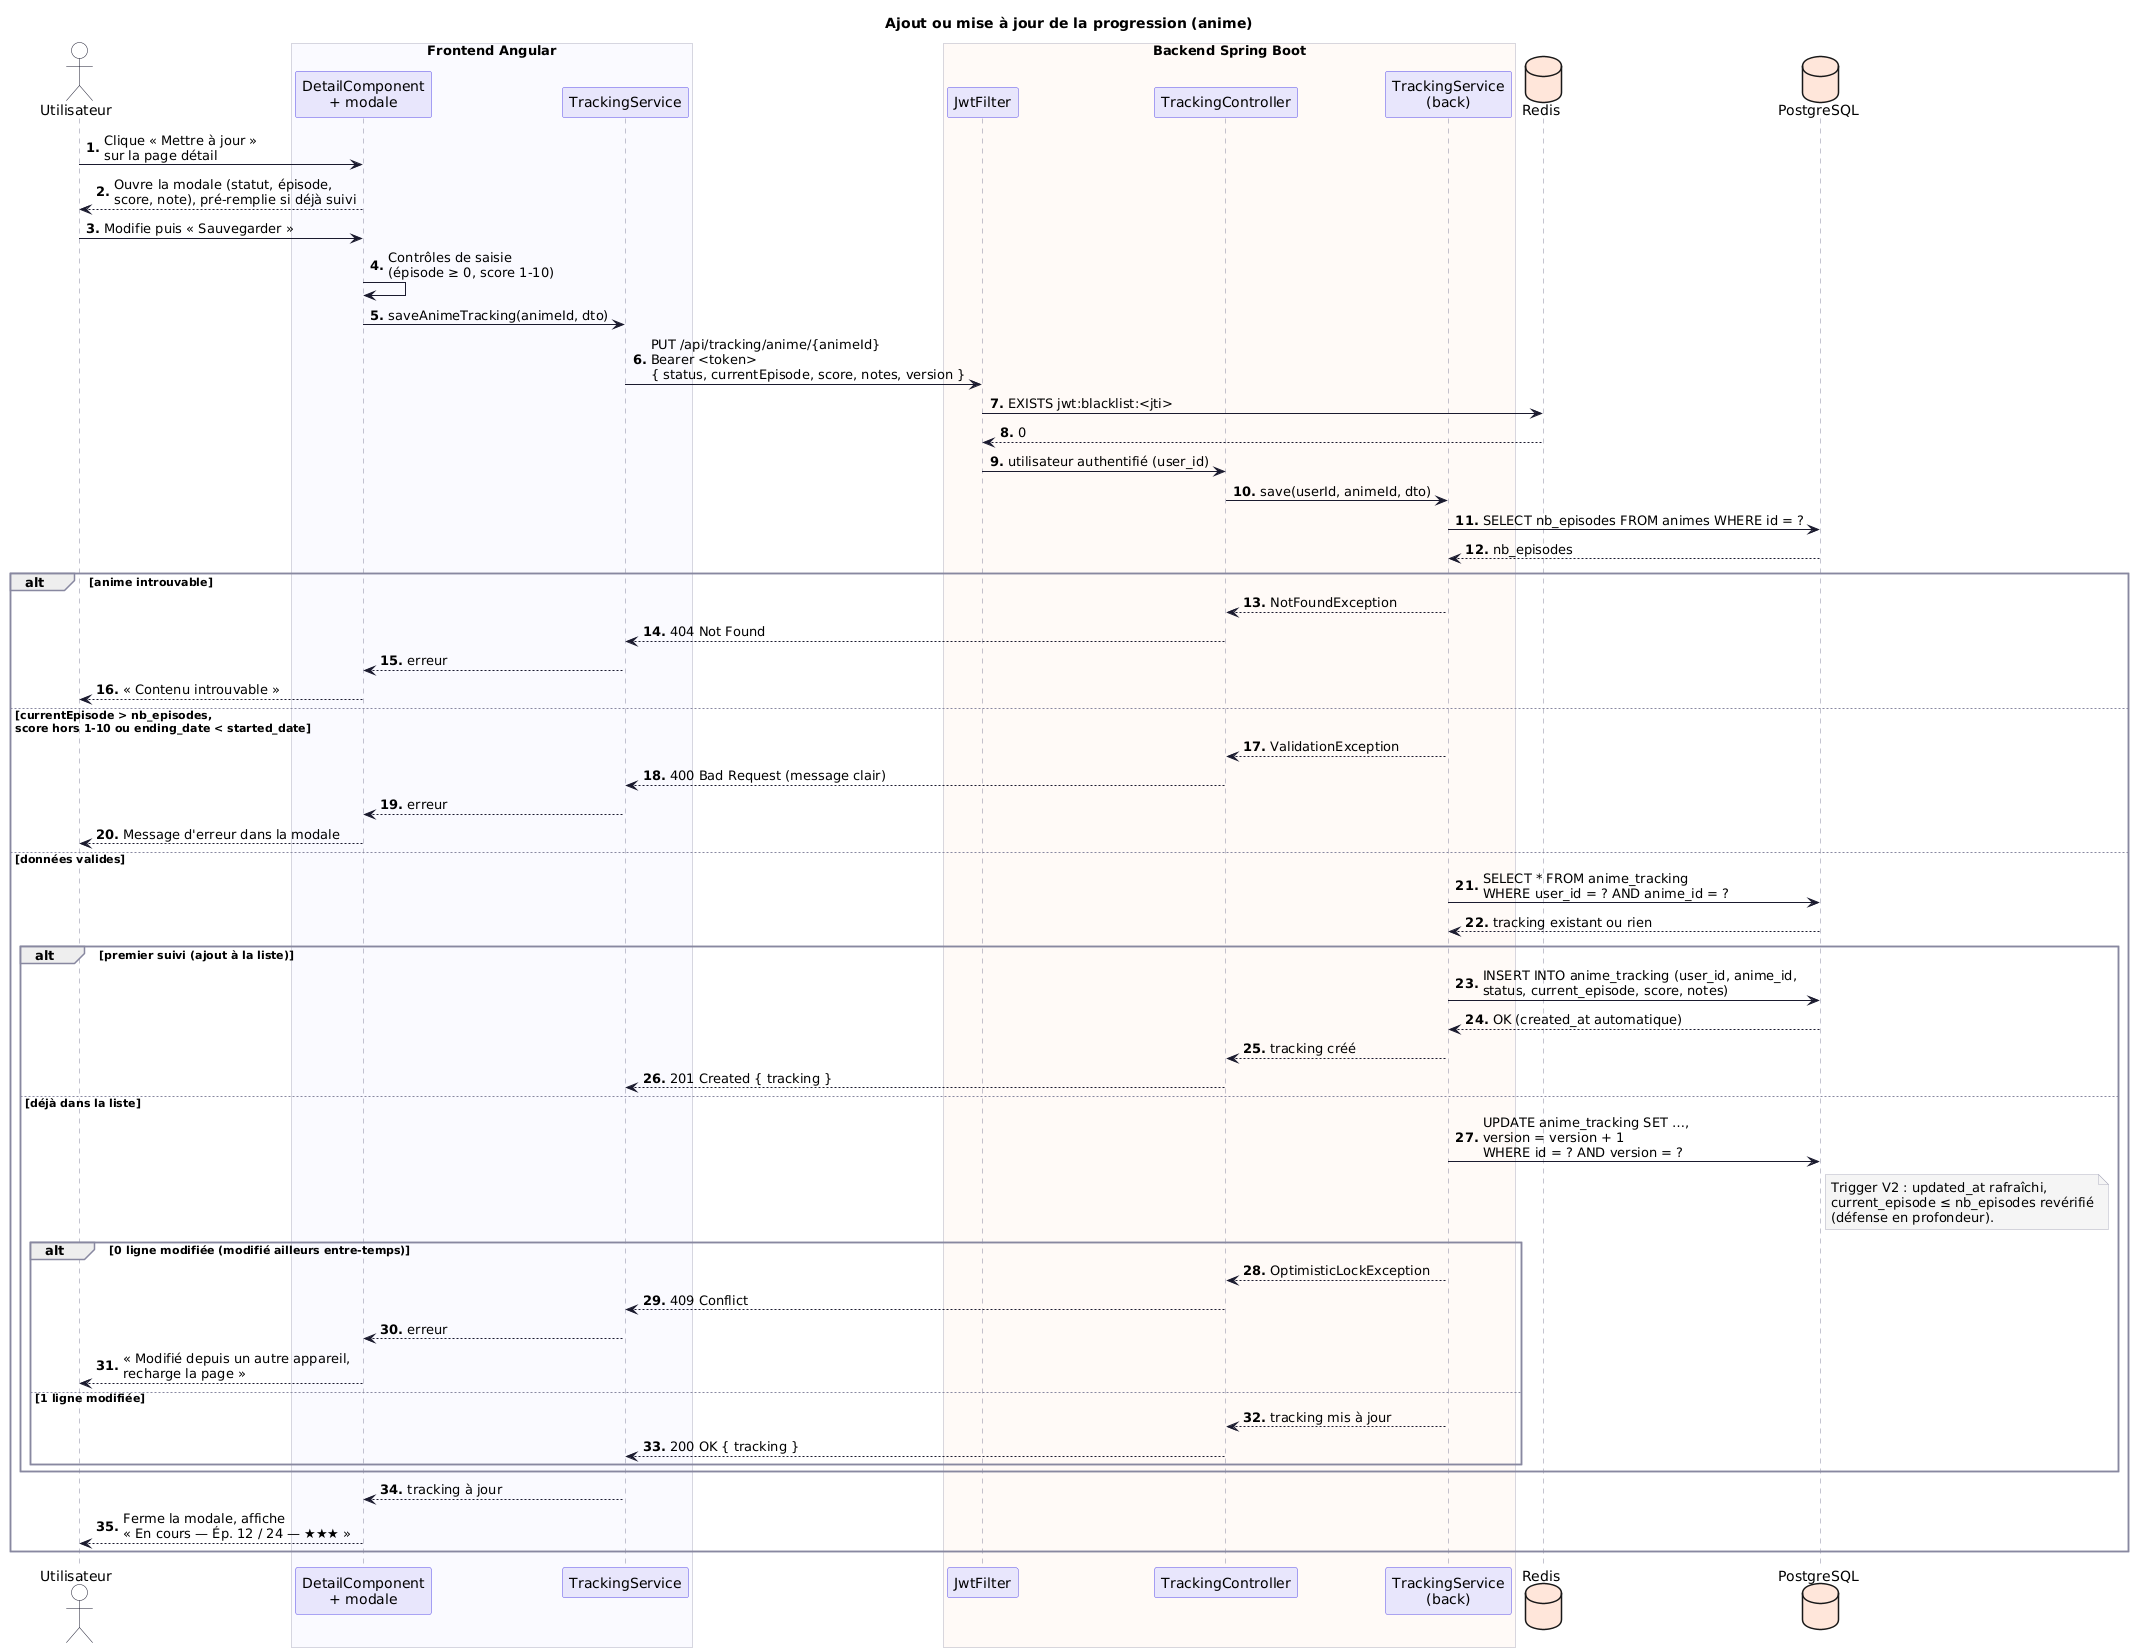

The diagram above was rendered by PlantUML. Its source (embedded in the PNG):
@startuml 04-mise-a-jour-progression
' Nakama — Séquence : ajouter / mettre à jour sa progression sur un anime (US-17 à US-21, parcours 3 et 4)
skinparam defaultFontName "DejaVu Sans"
skinparam shadowing false
skinparam responseMessageBelowArrow true
skinparam sequenceMessageAlign left
skinparam ArrowColor #1A1A2E
skinparam sequence {
  LifeLineBorderColor #8888A0
  ParticipantBorderColor #5B4FE9
  ParticipantBackgroundColor #E8E6FC
  ActorBorderColor #1A1A2E
  ActorBackgroundColor #FFFFFF
  DatabaseBorderColor #FF6B35
  DatabaseBackgroundColor #FFE6DA
  GroupBorderColor #8888A0
  BoxBorderColor #B0B0C0
}
skinparam note {
  BackgroundColor #F5F5F5
  BorderColor #B0B0C0
}
autonumber "<b>0."

title Ajout ou mise à jour de la progression (anime)

actor "Utilisateur" as U
box "Frontend Angular" #FAFAFF
  participant "DetailComponent\n+ modale" as F
  participant "TrackingService" as TS
end box
box "Backend Spring Boot" #FFFAF7
  participant "JwtFilter" as JF
  participant "TrackingController" as C
  participant "TrackingService\n(back)" as S
end box
database "Redis" as R #FFE6DA
database "PostgreSQL" as DB #FFE6DA

U -> F : Clique « Mettre à jour »\nsur la page détail
F --> U : Ouvre la modale (statut, épisode,\nscore, note), pré-remplie si déjà suivi
U -> F : Modifie puis « Sauvegarder »
F -> F : Contrôles de saisie\n(épisode ≥ 0, score 1-10)
F -> TS : saveAnimeTracking(animeId, dto)
TS -> JF : PUT /api/tracking/anime/{animeId}\nBearer <token>\n{ status, currentEpisode, score, notes, version }
JF -> R : EXISTS jwt:blacklist:<jti>
R --> JF : 0
JF -> C : utilisateur authentifié (user_id)
C -> S : save(userId, animeId, dto)
S -> DB : SELECT nb_episodes FROM animes WHERE id = ?
DB --> S : nb_episodes
alt anime introuvable
  S --> C : NotFoundException
  C --> TS : 404 Not Found
  TS --> F : erreur
  F --> U : « Contenu introuvable »
else currentEpisode > nb_episodes,\nscore hors 1-10 ou ending_date < started_date
  S --> C : ValidationException
  C --> TS : 400 Bad Request (message clair)
  TS --> F : erreur
  F --> U : Message d'erreur dans la modale
else données valides
  S -> DB : SELECT * FROM anime_tracking\nWHERE user_id = ? AND anime_id = ?
  DB --> S : tracking existant ou rien
  alt premier suivi (ajout à la liste)
    S -> DB : INSERT INTO anime_tracking (user_id, anime_id,\nstatus, current_episode, score, notes)
    DB --> S : OK (created_at automatique)
    S --> C : tracking créé
    C --> TS : 201 Created { tracking }
  else déjà dans la liste
    S -> DB : UPDATE anime_tracking SET …,\nversion = version + 1\nWHERE id = ? AND version = ?
    note right of DB
      Trigger V2 : updated_at rafraîchi,
      current_episode ≤ nb_episodes revérifié
      (défense en profondeur).
    end note
    alt 0 ligne modifiée (modifié ailleurs entre-temps)
      S --> C : OptimisticLockException
      C --> TS : 409 Conflict
      TS --> F : erreur
      F --> U : « Modifié depuis un autre appareil,\nrecharge la page »
    else 1 ligne modifiée
      S --> C : tracking mis à jour
      C --> TS : 200 OK { tracking }
    end
  end
  TS --> F : tracking à jour
  F --> U : Ferme la modale, affiche\n« En cours — Ép. 12 / 24 — ★★★ »
end
@enduml